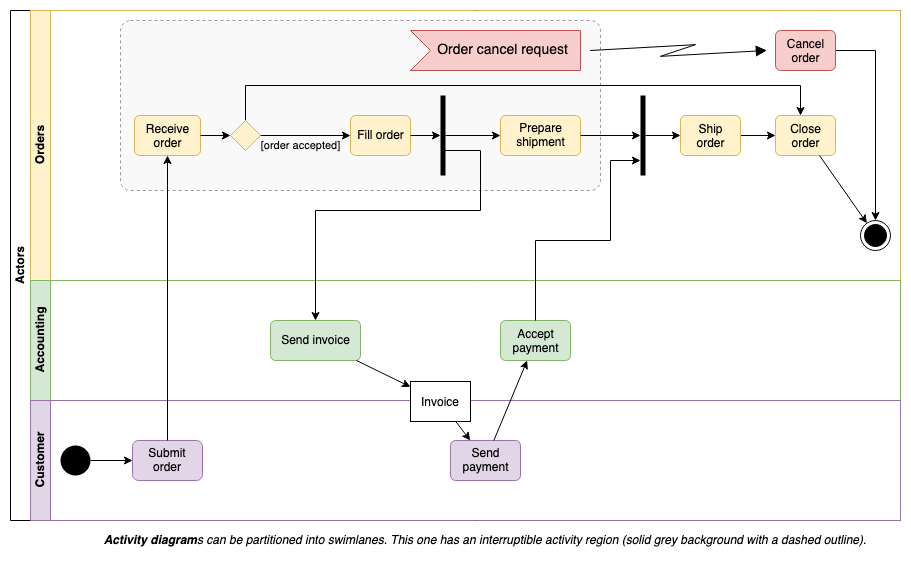

The diagram above was exported from draw.io. Its source (the exported page's mxGraphModel, read from the mxfile embedded in the PNG):
<mxGraphModel dx="1017" dy="586" grid="1" gridSize="10" guides="1" tooltips="1" connect="1" arrows="1" fold="1" page="1" pageScale="1" pageWidth="1169" pageHeight="827" math="0" shadow="0">
  <root>
    <mxCell id="VC-pP9Turf8KgixRwws6-0" />
    <mxCell id="VC-pP9Turf8KgixRwws6-1" parent="VC-pP9Turf8KgixRwws6-0" />
    <mxCell id="VC-pP9Turf8KgixRwws6-2" value="Actors" style="swimlane;html=1;childLayout=stackLayout;resizeParent=1;resizeParentMax=0;horizontal=0;startSize=20;horizontalStack=0;whiteSpace=wrap;verticalAlign=middle;" parent="VC-pP9Turf8KgixRwws6-1" vertex="1">
      <mxGeometry x="30" y="20" width="890" height="510" as="geometry" />
    </mxCell>
    <mxCell id="VC-pP9Turf8KgixRwws6-3" value="&lt;div&gt;Orders&lt;/div&gt;" style="swimlane;html=1;startSize=20;horizontal=0;fillColor=#fff2cc;strokeColor=#d6b656;" parent="VC-pP9Turf8KgixRwws6-2" vertex="1">
      <mxGeometry x="20" width="870" height="270" as="geometry" />
    </mxCell>
    <mxCell id="VC-pP9Turf8KgixRwws6-4" value="" style="html=1;align=center;verticalAlign=top;rounded=1;absoluteArcSize=1;arcSize=20;dashed=1;fontColor=#333333;fillColor=#f9f9f9;strokeColor=#999999;" parent="VC-pP9Turf8KgixRwws6-3" vertex="1">
      <mxGeometry x="90" y="10" width="480" height="170" as="geometry" />
    </mxCell>
    <mxCell id="VC-pP9Turf8KgixRwws6-6" value="&lt;div&gt;Receive &lt;br&gt;&lt;/div&gt;&lt;div&gt;order&lt;/div&gt;" style="html=1;align=center;verticalAlign=top;rounded=1;absoluteArcSize=1;arcSize=10;dashed=0;fillColor=#fff2cc;strokeColor=#d6b656;" parent="VC-pP9Turf8KgixRwws6-3" vertex="1">
      <mxGeometry x="104" y="105" width="66" height="40" as="geometry" />
    </mxCell>
    <mxCell id="VC-pP9Turf8KgixRwws6-8" style="edgeStyle=orthogonalEdgeStyle;rounded=0;orthogonalLoop=1;jettySize=auto;html=1;" parent="VC-pP9Turf8KgixRwws6-3" source="VC-pP9Turf8KgixRwws6-9" target="VC-pP9Turf8KgixRwws6-21" edge="1">
      <mxGeometry relative="1" as="geometry">
        <Array as="points">
          <mxPoint x="215" y="75" />
          <mxPoint x="770" y="75" />
        </Array>
        <mxPoint x="675" y="110" as="targetPoint" />
      </mxGeometry>
    </mxCell>
    <mxCell id="VC-pP9Turf8KgixRwws6-9" value="" style="rhombus;fillColor=#fff2cc;strokeColor=#d6b656;" parent="VC-pP9Turf8KgixRwws6-3" vertex="1">
      <mxGeometry x="200" y="110" width="30" height="30" as="geometry" />
    </mxCell>
    <mxCell id="VC-pP9Turf8KgixRwws6-10" value="" style="edgeStyle=orthogonalEdgeStyle;rounded=0;orthogonalLoop=1;jettySize=auto;html=1;" parent="VC-pP9Turf8KgixRwws6-3" source="VC-pP9Turf8KgixRwws6-6" target="VC-pP9Turf8KgixRwws6-9" edge="1">
      <mxGeometry relative="1" as="geometry" />
    </mxCell>
    <mxCell id="VC-pP9Turf8KgixRwws6-11" value="Fill order" style="html=1;align=center;verticalAlign=middle;rounded=1;absoluteArcSize=1;arcSize=10;dashed=0;fillColor=#fff2cc;strokeColor=#d6b656;" parent="VC-pP9Turf8KgixRwws6-3" vertex="1">
      <mxGeometry x="320" y="105" width="60" height="40" as="geometry" />
    </mxCell>
    <mxCell id="VC-pP9Turf8KgixRwws6-12" value="[order accepted]" style="edgeStyle=orthogonalEdgeStyle;rounded=0;orthogonalLoop=1;jettySize=auto;html=1;labelBackgroundColor=none;" parent="VC-pP9Turf8KgixRwws6-3" source="VC-pP9Turf8KgixRwws6-9" target="VC-pP9Turf8KgixRwws6-11" edge="1">
      <mxGeometry x="-0.1111" y="-10" relative="1" as="geometry">
        <mxPoint as="offset" />
      </mxGeometry>
    </mxCell>
    <mxCell id="VC-pP9Turf8KgixRwws6-13" value="" style="html=1;points=[];perimeter=orthogonalPerimeter;fillColor=#000000;strokeColor=none;" parent="VC-pP9Turf8KgixRwws6-3" vertex="1">
      <mxGeometry x="410" y="85" width="5" height="80" as="geometry" />
    </mxCell>
    <mxCell id="VC-pP9Turf8KgixRwws6-14" value="" style="edgeStyle=orthogonalEdgeStyle;rounded=0;orthogonalLoop=1;jettySize=auto;html=1;" parent="VC-pP9Turf8KgixRwws6-3" source="VC-pP9Turf8KgixRwws6-11" target="VC-pP9Turf8KgixRwws6-13" edge="1">
      <mxGeometry relative="1" as="geometry" />
    </mxCell>
    <mxCell id="VC-pP9Turf8KgixRwws6-15" value="Prepare &lt;br&gt;shipment" style="html=1;align=center;verticalAlign=middle;rounded=1;absoluteArcSize=1;arcSize=10;dashed=0;fillColor=#fff2cc;strokeColor=#d6b656;" parent="VC-pP9Turf8KgixRwws6-3" vertex="1">
      <mxGeometry x="470" y="105" width="80" height="40" as="geometry" />
    </mxCell>
    <mxCell id="VC-pP9Turf8KgixRwws6-16" value="" style="edgeStyle=orthogonalEdgeStyle;rounded=0;orthogonalLoop=1;jettySize=auto;html=1;" parent="VC-pP9Turf8KgixRwws6-3" source="VC-pP9Turf8KgixRwws6-13" target="VC-pP9Turf8KgixRwws6-15" edge="1">
      <mxGeometry relative="1" as="geometry">
        <Array as="points" />
      </mxGeometry>
    </mxCell>
    <mxCell id="HXt9pBGxobsaupLXuSm2-5" style="edgeStyle=orthogonalEdgeStyle;rounded=0;orthogonalLoop=1;jettySize=auto;html=1;labelBackgroundColor=none;endArrow=classic;endFill=1;" parent="VC-pP9Turf8KgixRwws6-3" source="VC-pP9Turf8KgixRwws6-17" target="HXt9pBGxobsaupLXuSm2-4" edge="1">
      <mxGeometry relative="1" as="geometry" />
    </mxCell>
    <mxCell id="VC-pP9Turf8KgixRwws6-17" value="" style="html=1;points=[];perimeter=orthogonalPerimeter;fillColor=#000000;strokeColor=none;" parent="VC-pP9Turf8KgixRwws6-3" vertex="1">
      <mxGeometry x="610" y="85" width="5" height="80" as="geometry" />
    </mxCell>
    <mxCell id="VC-pP9Turf8KgixRwws6-18" value="" style="edgeStyle=none;rounded=0;orthogonalLoop=1;jettySize=auto;html=1;" parent="VC-pP9Turf8KgixRwws6-3" source="VC-pP9Turf8KgixRwws6-15" target="VC-pP9Turf8KgixRwws6-17" edge="1">
      <mxGeometry relative="1" as="geometry" />
    </mxCell>
    <mxCell id="VC-pP9Turf8KgixRwws6-21" value="&lt;div&gt;Close &lt;br&gt;&lt;/div&gt;&lt;div&gt;order&lt;/div&gt;" style="html=1;align=center;verticalAlign=top;rounded=1;absoluteArcSize=1;arcSize=10;dashed=0;fillColor=#fff2cc;strokeColor=#d6b656;" parent="VC-pP9Turf8KgixRwws6-3" vertex="1">
      <mxGeometry x="745" y="105" width="60" height="40" as="geometry" />
    </mxCell>
    <mxCell id="VC-pP9Turf8KgixRwws6-22" value="" style="edgeStyle=orthogonalEdgeStyle;rounded=0;orthogonalLoop=1;jettySize=auto;html=1;" parent="VC-pP9Turf8KgixRwws6-3" source="HXt9pBGxobsaupLXuSm2-4" target="VC-pP9Turf8KgixRwws6-21" edge="1">
      <mxGeometry relative="1" as="geometry">
        <mxPoint x="690" y="125" as="sourcePoint" />
      </mxGeometry>
    </mxCell>
    <mxCell id="VC-pP9Turf8KgixRwws6-23" value="" style="ellipse;html=1;shape=endState;fillColor=#000000;strokeColor=#000000;" parent="VC-pP9Turf8KgixRwws6-3" vertex="1">
      <mxGeometry x="830" y="210" width="30" height="30" as="geometry" />
    </mxCell>
    <mxCell id="VC-pP9Turf8KgixRwws6-24" value="" style="rounded=0;orthogonalLoop=1;jettySize=auto;html=1;" parent="VC-pP9Turf8KgixRwws6-3" source="VC-pP9Turf8KgixRwws6-21" target="VC-pP9Turf8KgixRwws6-23" edge="1">
      <mxGeometry relative="1" as="geometry" />
    </mxCell>
    <mxCell id="VC-pP9Turf8KgixRwws6-25" value="Order cancel request" style="html=1;shape=mxgraph.infographic.ribbonSimple;notch1=20;notch2=0;align=center;verticalAlign=middle;fontSize=14;fontStyle=0;fillColor=#f8cecc;flipH=0;spacingRight=0;spacingLeft=14;strokeColor=#b85450;" parent="VC-pP9Turf8KgixRwws6-3" vertex="1">
      <mxGeometry x="380" y="20" width="170" height="40" as="geometry" />
    </mxCell>
    <mxCell id="VC-pP9Turf8KgixRwws6-26" style="edgeStyle=orthogonalEdgeStyle;rounded=0;orthogonalLoop=1;jettySize=auto;html=1;" parent="VC-pP9Turf8KgixRwws6-3" source="VC-pP9Turf8KgixRwws6-27" target="VC-pP9Turf8KgixRwws6-23" edge="1">
      <mxGeometry relative="1" as="geometry" />
    </mxCell>
    <mxCell id="VC-pP9Turf8KgixRwws6-27" value="&lt;div&gt;Cancel &lt;br&gt;&lt;/div&gt;&lt;div&gt;order&lt;/div&gt;" style="html=1;align=center;verticalAlign=top;rounded=1;absoluteArcSize=1;arcSize=10;dashed=0;fillColor=#f8cecc;strokeColor=#b85450;" parent="VC-pP9Turf8KgixRwws6-3" vertex="1">
      <mxGeometry x="745" y="20" width="60" height="40" as="geometry" />
    </mxCell>
    <mxCell id="VC-pP9Turf8KgixRwws6-28" value="" style="shape=mxgraph.lean_mapping.electronic_info_flow_edge;html=1;" parent="VC-pP9Turf8KgixRwws6-3" source="VC-pP9Turf8KgixRwws6-25" target="VC-pP9Turf8KgixRwws6-27" edge="1">
      <mxGeometry width="160" relative="1" as="geometry">
        <mxPoint x="640" y="-60" as="sourcePoint" />
        <mxPoint x="800" y="-60" as="targetPoint" />
      </mxGeometry>
    </mxCell>
    <mxCell id="HXt9pBGxobsaupLXuSm2-4" value="&lt;div&gt;Ship&lt;br&gt;&lt;/div&gt;&lt;div&gt;order&lt;/div&gt;" style="html=1;align=center;verticalAlign=top;rounded=1;absoluteArcSize=1;arcSize=10;dashed=0;fillColor=#fff2cc;strokeColor=#d6b656;" parent="VC-pP9Turf8KgixRwws6-3" vertex="1">
      <mxGeometry x="650" y="105" width="60" height="40" as="geometry" />
    </mxCell>
    <mxCell id="VC-pP9Turf8KgixRwws6-29" value="Accounting" style="swimlane;html=1;startSize=20;horizontal=0;fillColor=#d5e8d4;strokeColor=#82b366;" parent="VC-pP9Turf8KgixRwws6-2" vertex="1">
      <mxGeometry x="20" y="270" width="870" height="120" as="geometry" />
    </mxCell>
    <mxCell id="VC-pP9Turf8KgixRwws6-30" value="Send invoice" style="html=1;align=center;verticalAlign=middle;rounded=1;absoluteArcSize=1;arcSize=10;dashed=0;fillColor=#d5e8d4;strokeColor=#82b366;" parent="VC-pP9Turf8KgixRwws6-29" vertex="1">
      <mxGeometry x="240" y="40" width="90" height="40" as="geometry" />
    </mxCell>
    <mxCell id="VC-pP9Turf8KgixRwws6-31" value="&lt;div&gt;Accept &lt;br&gt;&lt;/div&gt;&lt;div&gt;payment&lt;/div&gt;" style="html=1;align=center;verticalAlign=top;rounded=1;absoluteArcSize=1;arcSize=10;dashed=0;fillColor=#d5e8d4;strokeColor=#82b366;" parent="VC-pP9Turf8KgixRwws6-29" vertex="1">
      <mxGeometry x="470" y="40" width="70" height="40" as="geometry" />
    </mxCell>
    <mxCell id="VC-pP9Turf8KgixRwws6-32" value="Customer" style="swimlane;html=1;startSize=20;horizontal=0;fillColor=#e1d5e7;strokeColor=#9673a6;" parent="VC-pP9Turf8KgixRwws6-2" vertex="1">
      <mxGeometry x="20" y="390" width="870" height="120" as="geometry" />
    </mxCell>
    <mxCell id="VC-pP9Turf8KgixRwws6-33" value="&lt;div&gt;Send &lt;br&gt;&lt;/div&gt;&lt;div&gt;payment&lt;/div&gt;" style="html=1;align=center;verticalAlign=middle;rounded=1;absoluteArcSize=1;arcSize=10;dashed=0;fillColor=#e1d5e7;strokeColor=#9673a6;" parent="VC-pP9Turf8KgixRwws6-32" vertex="1">
      <mxGeometry x="420" y="40" width="70" height="40" as="geometry" />
    </mxCell>
    <mxCell id="VC-pP9Turf8KgixRwws6-34" value="Invoice" style="text;align=center;verticalAlign=middle;dashed=0;fillColor=#ffffff;strokeColor=#000000;" parent="VC-pP9Turf8KgixRwws6-32" vertex="1">
      <mxGeometry x="380" y="-19" width="60" height="40" as="geometry" />
    </mxCell>
    <mxCell id="VC-pP9Turf8KgixRwws6-35" style="edgeStyle=none;rounded=0;orthogonalLoop=1;jettySize=auto;html=1;" parent="VC-pP9Turf8KgixRwws6-32" source="VC-pP9Turf8KgixRwws6-34" target="VC-pP9Turf8KgixRwws6-33" edge="1">
      <mxGeometry relative="1" as="geometry" />
    </mxCell>
    <mxCell id="VC-pP9Turf8KgixRwws6-5" value="" style="ellipse;fillColor=#000000;strokeColor=none;" parent="VC-pP9Turf8KgixRwws6-32" vertex="1">
      <mxGeometry x="30" y="45" width="30" height="30" as="geometry" />
    </mxCell>
    <mxCell id="HXt9pBGxobsaupLXuSm2-2" value="Submit order" style="rounded=1;whiteSpace=wrap;html=1;fillColor=#e1d5e7;strokeColor=#9673a6;" parent="VC-pP9Turf8KgixRwws6-32" vertex="1">
      <mxGeometry x="102" y="40" width="70" height="40" as="geometry" />
    </mxCell>
    <mxCell id="VC-pP9Turf8KgixRwws6-7" value="" style="edgeStyle=orthogonalEdgeStyle;rounded=0;orthogonalLoop=1;jettySize=auto;html=1;" parent="VC-pP9Turf8KgixRwws6-32" source="VC-pP9Turf8KgixRwws6-5" target="HXt9pBGxobsaupLXuSm2-2" edge="1">
      <mxGeometry relative="1" as="geometry" />
    </mxCell>
    <mxCell id="VC-pP9Turf8KgixRwws6-36" style="edgeStyle=orthogonalEdgeStyle;rounded=0;orthogonalLoop=1;jettySize=auto;html=1;exitX=0.2;exitY=0.613;exitDx=0;exitDy=0;exitPerimeter=0;" parent="VC-pP9Turf8KgixRwws6-2" source="VC-pP9Turf8KgixRwws6-13" target="VC-pP9Turf8KgixRwws6-30" edge="1">
      <mxGeometry relative="1" as="geometry">
        <mxPoint x="585" y="60" as="sourcePoint" />
        <Array as="points">
          <mxPoint x="431" y="140" />
          <mxPoint x="470" y="140" />
          <mxPoint x="470" y="200" />
          <mxPoint x="305" y="200" />
        </Array>
      </mxGeometry>
    </mxCell>
    <mxCell id="VC-pP9Turf8KgixRwws6-37" style="edgeStyle=none;rounded=0;orthogonalLoop=1;jettySize=auto;html=1;" parent="VC-pP9Turf8KgixRwws6-2" source="VC-pP9Turf8KgixRwws6-33" target="VC-pP9Turf8KgixRwws6-31" edge="1">
      <mxGeometry relative="1" as="geometry" />
    </mxCell>
    <mxCell id="VC-pP9Turf8KgixRwws6-38" style="edgeStyle=orthogonalEdgeStyle;rounded=0;orthogonalLoop=1;jettySize=auto;html=1;" parent="VC-pP9Turf8KgixRwws6-2" source="VC-pP9Turf8KgixRwws6-31" target="VC-pP9Turf8KgixRwws6-17" edge="1">
      <mxGeometry relative="1" as="geometry">
        <Array as="points">
          <mxPoint x="525" y="230" />
          <mxPoint x="600" y="230" />
          <mxPoint x="600" y="150" />
        </Array>
      </mxGeometry>
    </mxCell>
    <mxCell id="VC-pP9Turf8KgixRwws6-39" style="rounded=0;orthogonalLoop=1;jettySize=auto;html=1;" parent="VC-pP9Turf8KgixRwws6-2" source="VC-pP9Turf8KgixRwws6-30" target="VC-pP9Turf8KgixRwws6-34" edge="1">
      <mxGeometry relative="1" as="geometry" />
    </mxCell>
    <mxCell id="HXt9pBGxobsaupLXuSm2-3" style="edgeStyle=orthogonalEdgeStyle;rounded=0;orthogonalLoop=1;jettySize=auto;html=1;endArrow=classic;endFill=1;" parent="VC-pP9Turf8KgixRwws6-2" source="HXt9pBGxobsaupLXuSm2-2" target="VC-pP9Turf8KgixRwws6-6" edge="1">
      <mxGeometry relative="1" as="geometry" />
    </mxCell>
    <mxCell id="VC-pP9Turf8KgixRwws6-40" value="&lt;i&gt;&lt;b&gt;Activity diagram&lt;/b&gt;s can be partitioned into swimlanes. This one has an interruptible activity region (solid grey background with a dashed outline).&lt;br&gt;&lt;/i&gt;" style="text;html=1;strokeColor=none;fillColor=none;align=center;verticalAlign=middle;whiteSpace=wrap;rounded=0;" parent="VC-pP9Turf8KgixRwws6-1" vertex="1">
      <mxGeometry x="90" y="540" width="830" height="20" as="geometry" />
    </mxCell>
  </root>
</mxGraphModel>